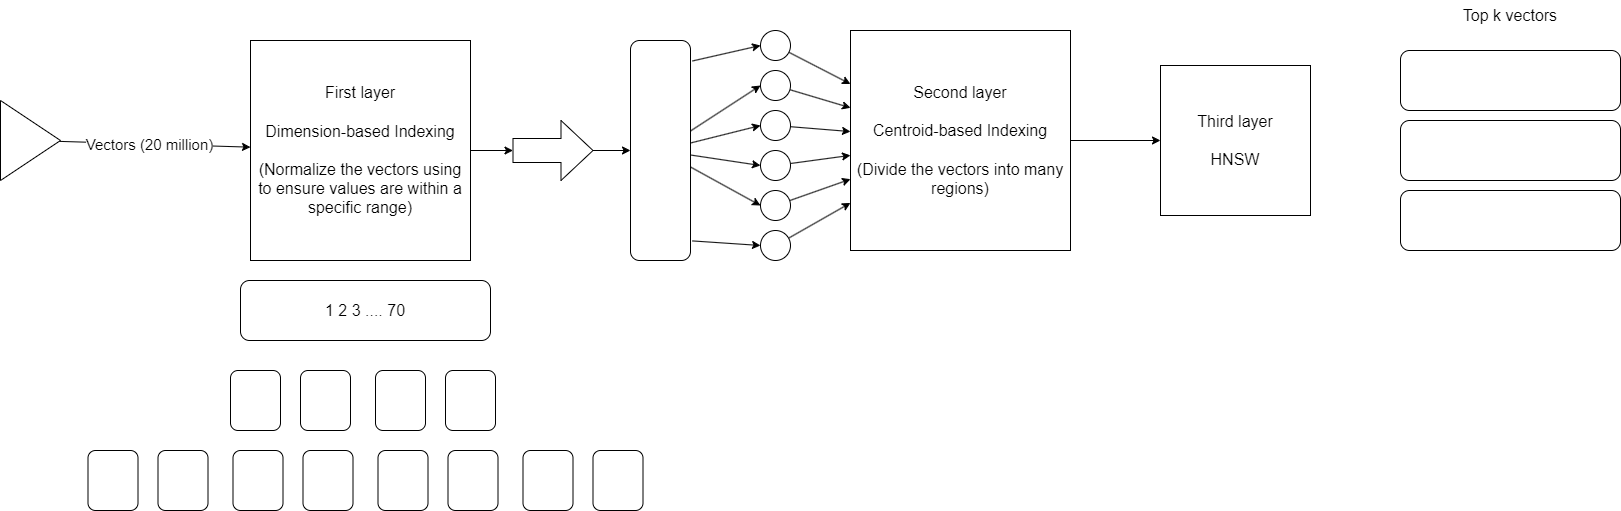

The diagram above was exported from draw.io. Its source (the exported page's mxGraphModel, read from the mxfile embedded in the PNG):
<mxGraphModel dx="742" dy="611" grid="1" gridSize="10" guides="1" tooltips="1" connect="1" arrows="1" fold="1" page="1" pageScale="1" pageWidth="850" pageHeight="1100" math="0" shadow="0">
  <root>
    <mxCell id="0" />
    <mxCell id="1" parent="0" />
    <mxCell id="40" value="" style="edgeStyle=none;html=1;fontSize=16;" parent="1" source="2" target="39" edge="1">
      <mxGeometry relative="1" as="geometry" />
    </mxCell>
    <mxCell id="2" value="&lt;font style=&quot;font-size: 16px;&quot;&gt;&lt;span style=&quot;font-size: 16px;&quot;&gt;First layer&lt;/span&gt;&lt;br&gt;&lt;br&gt;&lt;span style=&quot;&quot;&gt;Dimension-based Indexing&lt;br&gt;&lt;/span&gt;&lt;br&gt;(Normalize the vectors using to ensure values are within a specific range)&lt;br&gt;&lt;/font&gt;" style="whiteSpace=wrap;html=1;aspect=fixed;" parent="1" vertex="1">
      <mxGeometry x="300" y="90" width="220" height="220" as="geometry" />
    </mxCell>
    <mxCell id="4" value="" style="edgeStyle=none;html=1;" parent="1" source="3" target="2" edge="1">
      <mxGeometry relative="1" as="geometry" />
    </mxCell>
    <mxCell id="5" value="&lt;font style=&quot;font-size: 15px;&quot;&gt;Vectors (20 million)&lt;/font&gt;" style="edgeLabel;html=1;align=center;verticalAlign=middle;resizable=0;points=[];" parent="4" vertex="1" connectable="0">
      <mxGeometry x="-0.2029" y="-1" relative="1" as="geometry">
        <mxPoint x="14" y="-1" as="offset" />
      </mxGeometry>
    </mxCell>
    <mxCell id="3" value="" style="triangle;whiteSpace=wrap;html=1;" parent="1" vertex="1">
      <mxGeometry x="50" y="150" width="60" height="80" as="geometry" />
    </mxCell>
    <mxCell id="6" value="1 2 3 .... 70" style="rounded=1;whiteSpace=wrap;html=1;fontSize=16;" parent="1" vertex="1">
      <mxGeometry x="290" y="330" width="250" height="60" as="geometry" />
    </mxCell>
    <mxCell id="7" value="" style="rounded=1;whiteSpace=wrap;html=1;fontSize=16;" parent="1" vertex="1">
      <mxGeometry x="280" y="420" width="50" height="60" as="geometry" />
    </mxCell>
    <mxCell id="8" value="" style="rounded=1;whiteSpace=wrap;html=1;fontSize=16;" parent="1" vertex="1">
      <mxGeometry x="350" y="420" width="50" height="60" as="geometry" />
    </mxCell>
    <mxCell id="10" value="" style="rounded=1;whiteSpace=wrap;html=1;fontSize=16;" parent="1" vertex="1">
      <mxGeometry x="425" y="420" width="50" height="60" as="geometry" />
    </mxCell>
    <mxCell id="11" value="" style="rounded=1;whiteSpace=wrap;html=1;fontSize=16;" parent="1" vertex="1">
      <mxGeometry x="495" y="420" width="50" height="60" as="geometry" />
    </mxCell>
    <mxCell id="12" value="" style="rounded=1;whiteSpace=wrap;html=1;fontSize=16;" parent="1" vertex="1">
      <mxGeometry x="137.5" y="500" width="50" height="60" as="geometry" />
    </mxCell>
    <mxCell id="13" value="" style="rounded=1;whiteSpace=wrap;html=1;fontSize=16;" parent="1" vertex="1">
      <mxGeometry x="207.5" y="500" width="50" height="60" as="geometry" />
    </mxCell>
    <mxCell id="14" value="" style="rounded=1;whiteSpace=wrap;html=1;fontSize=16;" parent="1" vertex="1">
      <mxGeometry x="282.5" y="500" width="50" height="60" as="geometry" />
    </mxCell>
    <mxCell id="15" value="" style="rounded=1;whiteSpace=wrap;html=1;fontSize=16;" parent="1" vertex="1">
      <mxGeometry x="352.5" y="500" width="50" height="60" as="geometry" />
    </mxCell>
    <mxCell id="16" value="" style="rounded=1;whiteSpace=wrap;html=1;fontSize=16;" parent="1" vertex="1">
      <mxGeometry x="427.5" y="500" width="50" height="60" as="geometry" />
    </mxCell>
    <mxCell id="17" value="" style="rounded=1;whiteSpace=wrap;html=1;fontSize=16;" parent="1" vertex="1">
      <mxGeometry x="497.5" y="500" width="50" height="60" as="geometry" />
    </mxCell>
    <mxCell id="18" value="" style="rounded=1;whiteSpace=wrap;html=1;fontSize=16;" parent="1" vertex="1">
      <mxGeometry x="572.5" y="500" width="50" height="60" as="geometry" />
    </mxCell>
    <mxCell id="19" value="" style="rounded=1;whiteSpace=wrap;html=1;fontSize=16;" parent="1" vertex="1">
      <mxGeometry x="642.5" y="500" width="50" height="60" as="geometry" />
    </mxCell>
    <mxCell id="54" style="edgeStyle=none;html=1;entryX=0;entryY=0.5;entryDx=0;entryDy=0;fontSize=16;" parent="1" source="20" target="28" edge="1">
      <mxGeometry relative="1" as="geometry" />
    </mxCell>
    <mxCell id="55" style="edgeStyle=none;html=1;entryX=0;entryY=0.5;entryDx=0;entryDy=0;fontSize=16;" parent="1" source="20" target="29" edge="1">
      <mxGeometry relative="1" as="geometry" />
    </mxCell>
    <mxCell id="56" style="edgeStyle=none;html=1;entryX=0;entryY=0.5;entryDx=0;entryDy=0;fontSize=16;" parent="1" source="20" target="30" edge="1">
      <mxGeometry relative="1" as="geometry" />
    </mxCell>
    <mxCell id="57" style="edgeStyle=none;html=1;entryX=0;entryY=0.5;entryDx=0;entryDy=0;fontSize=16;" parent="1" source="20" target="31" edge="1">
      <mxGeometry relative="1" as="geometry" />
    </mxCell>
    <mxCell id="20" value="" style="rounded=1;whiteSpace=wrap;html=1;fontSize=16;direction=south;" parent="1" vertex="1">
      <mxGeometry x="680" y="90" width="60" height="220" as="geometry" />
    </mxCell>
    <mxCell id="36" value="" style="edgeStyle=none;html=1;fontSize=16;" parent="1" source="27" target="35" edge="1">
      <mxGeometry relative="1" as="geometry" />
    </mxCell>
    <mxCell id="27" value="" style="ellipse;whiteSpace=wrap;html=1;aspect=fixed;fontSize=16;" parent="1" vertex="1">
      <mxGeometry x="810" y="80" width="30" height="30" as="geometry" />
    </mxCell>
    <mxCell id="37" value="" style="edgeStyle=none;html=1;fontSize=16;" parent="1" source="28" target="35" edge="1">
      <mxGeometry relative="1" as="geometry" />
    </mxCell>
    <mxCell id="28" value="" style="ellipse;whiteSpace=wrap;html=1;aspect=fixed;fontSize=16;" parent="1" vertex="1">
      <mxGeometry x="810" y="120" width="30" height="30" as="geometry" />
    </mxCell>
    <mxCell id="42" value="" style="edgeStyle=none;html=1;fontSize=16;" parent="1" source="29" target="35" edge="1">
      <mxGeometry relative="1" as="geometry" />
    </mxCell>
    <mxCell id="29" value="" style="ellipse;whiteSpace=wrap;html=1;aspect=fixed;fontSize=16;" parent="1" vertex="1">
      <mxGeometry x="810" y="160" width="30" height="30" as="geometry" />
    </mxCell>
    <mxCell id="43" value="" style="edgeStyle=none;html=1;fontSize=16;" parent="1" source="30" target="35" edge="1">
      <mxGeometry relative="1" as="geometry" />
    </mxCell>
    <mxCell id="30" value="" style="ellipse;whiteSpace=wrap;html=1;aspect=fixed;fontSize=16;" parent="1" vertex="1">
      <mxGeometry x="810" y="200" width="30" height="30" as="geometry" />
    </mxCell>
    <mxCell id="44" value="" style="edgeStyle=none;html=1;fontSize=16;" parent="1" source="31" target="35" edge="1">
      <mxGeometry relative="1" as="geometry" />
    </mxCell>
    <mxCell id="31" value="" style="ellipse;whiteSpace=wrap;html=1;aspect=fixed;fontSize=16;" parent="1" vertex="1">
      <mxGeometry x="810" y="240" width="30" height="30" as="geometry" />
    </mxCell>
    <mxCell id="38" value="" style="edgeStyle=none;html=1;fontSize=16;" parent="1" source="32" target="35" edge="1">
      <mxGeometry relative="1" as="geometry" />
    </mxCell>
    <mxCell id="32" value="" style="ellipse;whiteSpace=wrap;html=1;aspect=fixed;fontSize=16;" parent="1" vertex="1">
      <mxGeometry x="810" y="280" width="30" height="30" as="geometry" />
    </mxCell>
    <mxCell id="33" value="" style="endArrow=classic;html=1;fontSize=16;exitX=0.093;exitY=-0.033;exitDx=0;exitDy=0;exitPerimeter=0;entryX=0;entryY=0.5;entryDx=0;entryDy=0;" parent="1" source="20" target="27" edge="1">
      <mxGeometry width="50" height="50" relative="1" as="geometry">
        <mxPoint x="740" y="50.00000000000003" as="sourcePoint" />
        <mxPoint x="897.6200000000001" y="53.95999999999995" as="targetPoint" />
      </mxGeometry>
    </mxCell>
    <mxCell id="34" value="" style="endArrow=classic;html=1;fontSize=16;exitX=0.911;exitY=-0.033;exitDx=0;exitDy=0;exitPerimeter=0;entryX=0;entryY=0.5;entryDx=0;entryDy=0;" parent="1" source="20" target="32" edge="1">
      <mxGeometry width="50" height="50" relative="1" as="geometry">
        <mxPoint x="751.98" y="120.46000000000004" as="sourcePoint" />
        <mxPoint x="820" y="110" as="targetPoint" />
      </mxGeometry>
    </mxCell>
    <mxCell id="48" value="" style="edgeStyle=none;html=1;fontSize=16;" parent="1" source="35" target="47" edge="1">
      <mxGeometry relative="1" as="geometry" />
    </mxCell>
    <mxCell id="35" value="&lt;font style=&quot;font-size: 16px;&quot;&gt;&lt;span style=&quot;font-size: 16px;&quot;&gt;Second layer&lt;/span&gt;&lt;br&gt;&lt;br&gt;&lt;span style=&quot;&quot;&gt;Centroid-based Indexing&lt;br&gt;&lt;/span&gt;&lt;br&gt;(Divide the vectors into many regions)&lt;br&gt;&lt;/font&gt;" style="whiteSpace=wrap;html=1;aspect=fixed;" parent="1" vertex="1">
      <mxGeometry x="900" y="80" width="220" height="220" as="geometry" />
    </mxCell>
    <mxCell id="41" value="" style="edgeStyle=none;html=1;fontSize=16;" parent="1" source="39" target="20" edge="1">
      <mxGeometry relative="1" as="geometry" />
    </mxCell>
    <mxCell id="39" value="" style="shape=singleArrow;whiteSpace=wrap;html=1;arrowWidth=0.4;arrowSize=0.4;" parent="1" vertex="1">
      <mxGeometry x="562.5" y="170" width="80" height="60" as="geometry" />
    </mxCell>
    <mxCell id="47" value="&lt;font style=&quot;font-size: 16px;&quot;&gt;&lt;span style=&quot;font-size: 16px;&quot;&gt;Third layer&lt;/span&gt;&lt;br&gt;&lt;br&gt;&lt;span style=&quot;&quot;&gt;HNSW&lt;/span&gt;&lt;br&gt;&lt;/font&gt;" style="whiteSpace=wrap;html=1;aspect=fixed;" parent="1" vertex="1">
      <mxGeometry x="1210" y="115" width="150" height="150" as="geometry" />
    </mxCell>
    <mxCell id="49" value="" style="rounded=1;whiteSpace=wrap;html=1;fontSize=16;" parent="1" vertex="1">
      <mxGeometry x="1450" y="100" width="220" height="60" as="geometry" />
    </mxCell>
    <mxCell id="50" value="" style="rounded=1;whiteSpace=wrap;html=1;fontSize=16;" parent="1" vertex="1">
      <mxGeometry x="1450" y="170" width="220" height="60" as="geometry" />
    </mxCell>
    <mxCell id="51" value="" style="rounded=1;whiteSpace=wrap;html=1;fontSize=16;" parent="1" vertex="1">
      <mxGeometry x="1450" y="240" width="220" height="60" as="geometry" />
    </mxCell>
    <mxCell id="52" value="Top k vectors" style="text;html=1;strokeColor=none;fillColor=none;align=center;verticalAlign=middle;whiteSpace=wrap;rounded=0;fontSize=16;" parent="1" vertex="1">
      <mxGeometry x="1500" y="50" width="120" height="30" as="geometry" />
    </mxCell>
  </root>
</mxGraphModel>